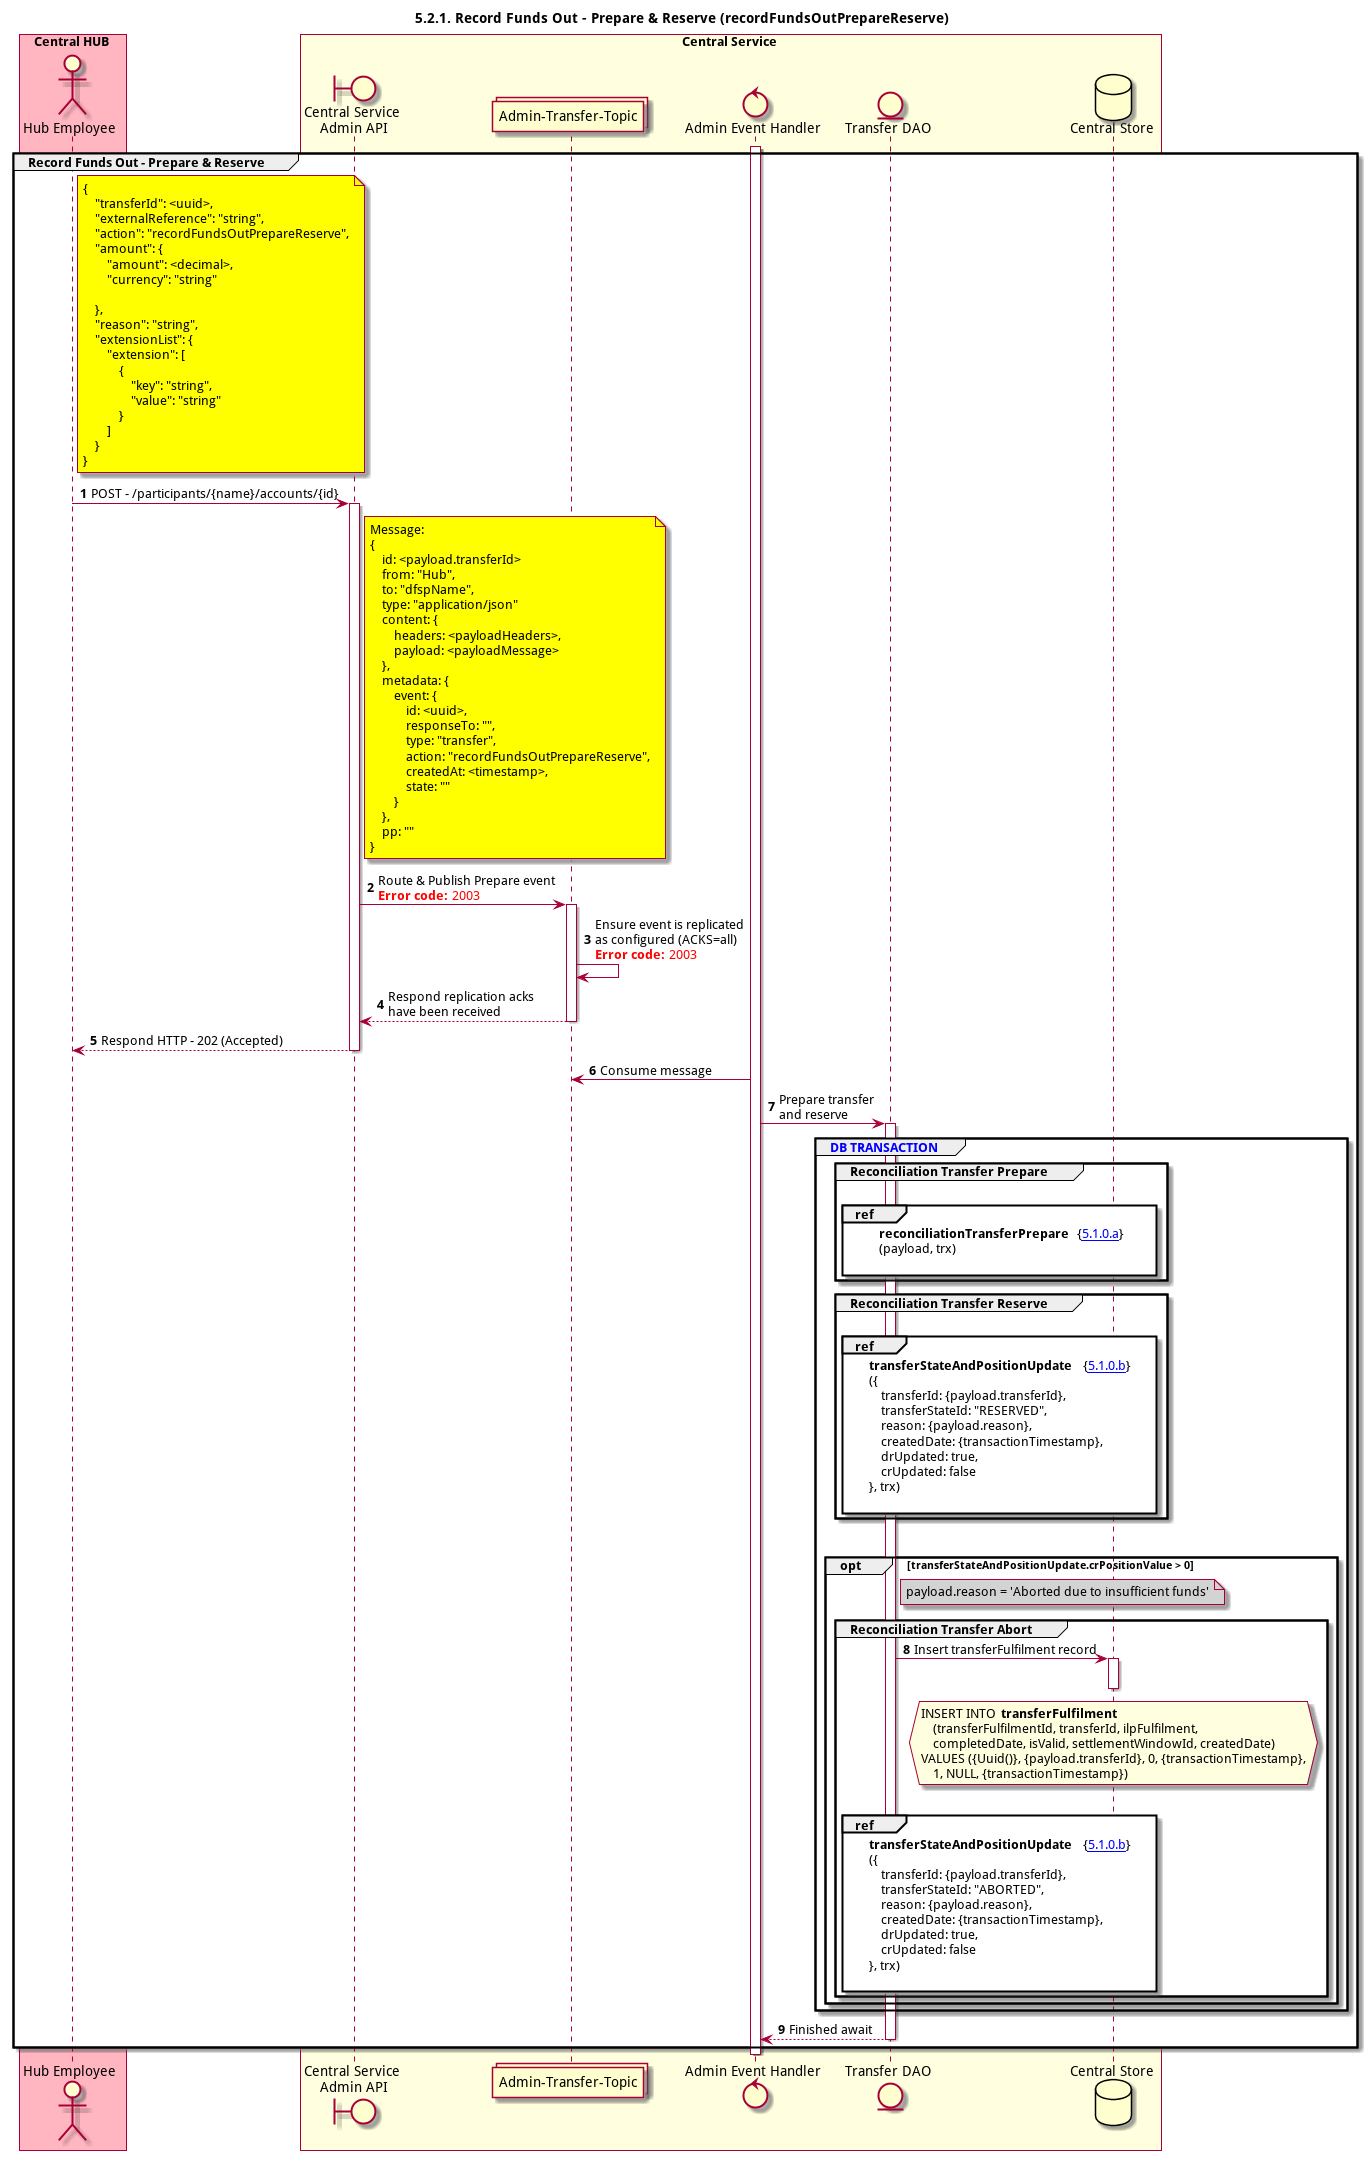

The diagram above was rendered by PlantUML. Its source (embedded in the PNG):
@startuml
title 5.2.1. Record Funds Out - Prepare & Reserve (recordFundsOutPrepareReserve)

autonumber


actor "Hub Employee" as OPERATOR
boundary "Central Service\n Admin API" as CS_ADMIN_API
collections "Admin-Transfer-Topic" as TOPIC_ADMIN_TRANSFER
control "Admin Event Handler" as ADMIN_HANDLER
entity "Transfer DAO" as TRANSFER_DAO
database "Central Store" as DB

box "Central HUB" #lightpink
    participant OPERATOR
end box

box "Central Service" #LightYellow
    participant CS_ADMIN_API
	participant TOPIC_ADMIN_TRANSFER
    participant ADMIN_HANDLER
    participant TRANSFER_DAO
    participant DB
end box

activate ADMIN_HANDLER
group Record Funds Out - Prepare & Reserve
    note right of OPERATOR #yellow
        {
            "transferId": <uuid>,
            "externalReference": "string",
            "action": "recordFundsOutPrepareReserve",
            "amount": {
                "amount": <decimal>,
                "currency": "string"

            },
            "reason": "string",
            "extensionList": {
                "extension": [
                    {
                        "key": "string",
                        "value": "string"
                    }
                ]
            }
        }
    end note
    OPERATOR -> CS_ADMIN_API: POST - /participants/{name}/accounts/{id}
    activate CS_ADMIN_API

    note right of CS_ADMIN_API #yellow
        Message:
        {
            id: <payload.transferId>
            from: "Hub",
            to: "dfspName",
            type: "application/json"
            content: {
                headers: <payloadHeaders>,
                payload: <payloadMessage>
            },
            metadata: {
                event: {
                    id: <uuid>,
                    responseTo: "",
                    type: "transfer",
                    action: "recordFundsOutPrepareReserve",
                    createdAt: <timestamp>,
                    state: ""
                }
            },
            pp: ""
        }
    end note
    CS_ADMIN_API -> TOPIC_ADMIN_TRANSFER: Route & Publish Prepare event\n<color #FF0000><b>Error code:</b> 2003</color>
    activate TOPIC_ADMIN_TRANSFER
    TOPIC_ADMIN_TRANSFER <-> TOPIC_ADMIN_TRANSFER: Ensure event is replicated\nas configured (ACKS=all)\n<color #FF0000><b>Error code:</b> 2003</color>
    TOPIC_ADMIN_TRANSFER --> CS_ADMIN_API: Respond replication acks\nhave been received
    deactivate TOPIC_ADMIN_TRANSFER
    CS_ADMIN_API ---> OPERATOR: Respond HTTP - 202 (Accepted)
    deactivate CS_ADMIN_API

    TOPIC_ADMIN_TRANSFER <- ADMIN_HANDLER: Consume message
    ADMIN_HANDLER -> TRANSFER_DAO: Prepare transfer\nand reserve
    activate TRANSFER_DAO
    group <color #blue>DB TRANSACTION</color>
        group Reconciliation Transfer Prepare
            |||
            ref over TRANSFER_DAO, DB:**reconciliationTransferPrepare** {[[https://github.com/mojaloop/docs/blob/master/Diagrams/SequenceDiagrams/seq-recfunds-5.1.0.a-reconciliationTransferPrepare.svg 5.1.0.a]]}\n(payload, trx)\n
        end

        group Reconciliation Transfer Reserve
            |||
            ref over TRANSFER_DAO, DB:**transferStateAndPositionUpdate** {[[https://github.com/mojaloop/docs/blob/master/Diagrams/SequenceDiagrams/seq-recfunds-5.1.0.b-transferStateAndPositionUpdate.svg 5.1.0.b]]} \n({\n    transferId: {payload.transferId},\n    transferStateId: "RESERVED",\n    reason: {payload.reason},\n    createdDate: {transactionTimestamp},\n    drUpdated: true,\n    crUpdated: false\n}, trx)\n
        end

        |||
        opt transferStateAndPositionUpdate.crPositionValue > 0
            note right of TRANSFER_DAO #lightgray
                payload.reason = 'Aborted due to insufficient funds'
            end note

            group Reconciliation Transfer Abort
                TRANSFER_DAO -> DB: Insert transferFulfilment record
                activate DB
                deactivate DB
                hnote over DB #lightyellow
                    INSERT INTO **transferFulfilment**
                        (transferFulfilmentId, transferId, ilpFulfilment,
                        completedDate, isValid, settlementWindowId, createdDate)
                    VALUES ({Uuid()}, {payload.transferId}, 0, {transactionTimestamp},
                        1, NULL, {transactionTimestamp})
                end hnote
                |||
                ref over TRANSFER_DAO, DB:**transferStateAndPositionUpdate** {[[https://github.com/mojaloop/docs/blob/master/Diagrams/SequenceDiagrams/seq-recfunds-5.1.0.b-transferStateAndPositionUpdate.svg 5.1.0.b]]} \n({\n    transferId: {payload.transferId},\n    transferStateId: "ABORTED",\n    reason: {payload.reason},\n    createdDate: {transactionTimestamp},\n    drUpdated: true,\n    crUpdated: false\n}, trx)\n
            end
        end
    end
    ADMIN_HANDLER <-- TRANSFER_DAO: Finished await
    deactivate TRANSFER_DAO
end
deactivate ADMIN_HANDLER
@enduml